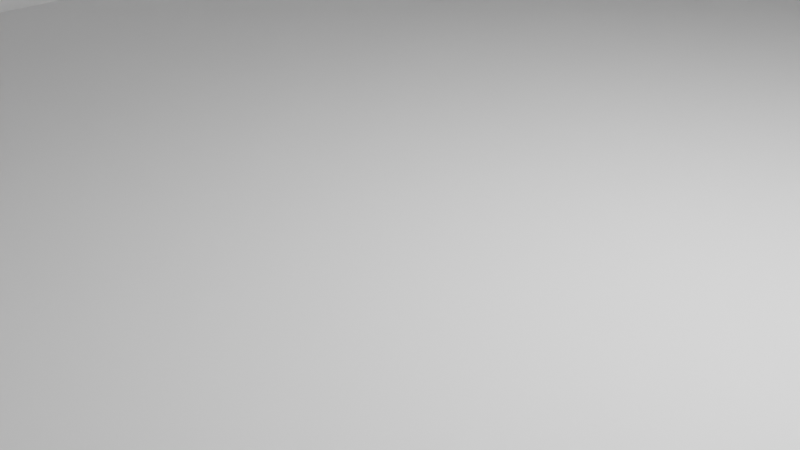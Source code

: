 # Source: frame-simple.blend  (saved by Blender 4.0.36; exported with 4.5.12 LTS)
import bpy
from mathutils import Matrix  # noqa: F401  (used for matrix-valued properties, if any)

bpy.ops.wm.read_factory_settings(use_empty=True)
scene = bpy.context.scene
scene.name = 'Scene'

# ---- collections
col_collection = bpy.data.collections.new('Collection'); scene.collection.children.link(col_collection)

# ---- world
world_world = bpy.data.worlds.new('World'); scene.world = world_world
world_world.use_nodes = True; world_world.node_tree.nodes.clear()
_N = world_world.node_tree.nodes; _L = world_world.node_tree.links
n0 = _N.new('ShaderNodeOutputWorld'); n0.name = 'World Output'; n0.location = (300, 300)
n1 = _N.new('ShaderNodeBackground'); n1.name = 'Background'; n1.location = (10, 300)
n1.inputs[0].default_value = (0.05088, 0.05088, 0.05088, 1.0)
_L.new(n1.outputs[0], n0.inputs[0])
n0.is_active_output = True
world_world.color = (0.05088, 0.05088, 0.05088)
world_world.use_sun_shadow = False
world_world.sun_shadow_jitter_overblur = 0.0

# ---- cameras
cam_camera = bpy.data.cameras.new('Camera')
cam_camera.clip_end = 100.0
cam_camera.ortho_scale = 7.314
cam_camera_001 = bpy.data.cameras.new('Camera.001')
cam_camera_001.clip_end = 100.0
cam_camera_001.ortho_scale = 7.314

# ---- lights
light_light = bpy.data.lights.new('Light', 'POINT')
light_light.transmission_factor = 0.0
light_light.use_soft_falloff = False
light_light.energy = 1000.0
light_light.shadow_soft_size = 0.1
light_light.shadow_maximum_resolution = 0.006
light_light.use_absolute_resolution = True
light_light_001 = bpy.data.lights.new('Light.001', 'POINT')
light_light_001.transmission_factor = 0.0
light_light_001.use_soft_falloff = False
light_light_001.energy = 1000.0
light_light_001.shadow_soft_size = 0.1
light_light_001.shadow_maximum_resolution = 0.006
light_light_001.use_absolute_resolution = True

# ---- meshes
me_cube_001 = bpy.data.meshes.new('Cube.001')
me_cube_001.from_pydata([(-0.5, -0.5, -0.5), (-0.5, -0.5, 0.5), (-0.5, 0.5, -0.5), (-0.5, 0.5, 0.5), (0.5, -0.5, -0.5), (0.5, -0.5, 0.5), (0.5, 0.5, -0.5), (0.5, 0.5, 0.5)], [], [(0, 1, 3, 2), (2, 3, 7, 6), (6, 7, 5, 4), (4, 5, 1, 0), (2, 6, 4, 0), (7, 3, 1, 5)])
_uv = me_cube_001.uv_layers.new(name='UVMap')
_uv.uv.foreach_set('vector', [0.375, 0.0, 0.625, 0.0, 0.625, 0.25, 0.375, 0.25, 0.375, 0.25, 0.625, 0.25, 0.625, 0.5, 0.375, 0.5, 0.375, 0.5, 0.625, 0.5, 0.625, 0.75, 0.375, 0.75, 0.375, 0.75, 0.625, 0.75, 0.625, 1.0, 0.375, 1.0, 0.125, 0.5, 0.375, 0.5, 0.375, 0.75, 0.125, 0.75, 0.625, 0.5, 0.875, 0.5, 0.875, 0.75, 0.625, 0.75])
me_cube_001.update()
me_cube_002 = bpy.data.meshes.new('Cube.002')
me_cube_002.from_pydata([(-0.5, -0.5, -0.5), (-0.2, -0.3, -0.3333), (-0.5, -0.5, 0.5), (-0.5, 0.5, -0.5), (-0.2, 0.3, -0.3333), (-0.5, 0.5, 0.5), (0.5, -0.5, -0.5), (0.5, -0.5, 0.5), (0.5, 0.5, -0.5), (0.5, 0.5, 0.5), (0.5, -0.3, 0.5), (0.5, 0.3, 0.5), (0.5, -0.3, -0.3333), (0.5, 0.3, -0.3333), (-0.2, 0.3, 0.5), (-0.2, -0.3, 0.5)], [], [(0, 2, 5, 3), (3, 5, 9, 8), (7, 6, 8, 9, 11, 13, 12, 10), (6, 7, 2, 0), (3, 8, 6, 0), (11, 9, 5, 2, 7, 10, 15, 14), (15, 1, 4, 14), (14, 4, 13, 11), (12, 1, 15, 10), (4, 1, 12, 13)])
me_cube_002.polygons.foreach_set('material_index', [0, 0, 0, 0, 0, 0, 11880, 11880, 11880, 11880])
_uv = me_cube_002.uv_layers.new(name='UVMap')
_uv.uv.foreach_set('vector', [0.375, 0.0, 0.625, 0.0, 0.625, 0.25, 0.375, 0.25, 0.375, 0.25, 0.625, 0.25, 0.625, 0.5, 0.375, 0.5, 0.625, 0.75, 0.375, 0.75, 0.375, 0.5, 0.625, 0.5, 0.625, 0.55, 0.4167, 0.55, 0.4167, 0.7, 0.625, 0.7, 0.375, 0.75, 0.625, 0.75, 0.625, 1.0, 0.375, 1.0, 0.125, 0.5, 0.375, 0.5, 0.375, 0.75, 0.125, 0.75, 0.625, 0.55, 0.625, 0.5, 0.875, 0.5, 0.875, 0.75, 0.625, 0.75, 0.625, 0.7, 0.8, 0.7, 0.8, 0.55, 0.5833, 0.0, 0.375, 0.0, 0.375, 0.25, 0.5833, 0.25, 0.5833, 0.25, 0.375, 0.25, 0.375, 0.425, 0.5833, 0.425, 0.375, 0.825, 0.375, 1.0, 0.5833, 1.0, 0.5833, 0.825, 0.125, 0.5, 0.125, 0.75, 0.3, 0.75, 0.3, 0.5])
me_cube_002.update()
me_cube_004 = bpy.data.meshes.new('Cube.004')
me_cube_004.from_pydata([(-0.5, -0.5, -0.5), (-0.5, -0.5, 0.5), (-0.5, 0.5, -0.5), (-0.5, 0.5, 0.5), (0.5, -0.5, -0.5), (0.5, -0.5, 0.5), (0.5, 0.5, -0.5), (0.5, 0.5, 0.5)], [], [(0, 1, 3, 2), (2, 3, 7, 6), (6, 7, 5, 4), (4, 5, 1, 0), (2, 6, 4, 0), (7, 3, 1, 5)])
_uv = me_cube_004.uv_layers.new(name='UVMap')
_uv.uv.foreach_set('vector', [0.375, 0.0, 0.625, 0.0, 0.625, 0.25, 0.375, 0.25, 0.375, 0.25, 0.625, 0.25, 0.625, 0.5, 0.375, 0.5, 0.375, 0.5, 0.625, 0.5, 0.625, 0.75, 0.375, 0.75, 0.375, 0.75, 0.625, 0.75, 0.625, 1.0, 0.375, 1.0, 0.125, 0.5, 0.375, 0.5, 0.375, 0.75, 0.125, 0.75, 0.625, 0.5, 0.875, 0.5, 0.875, 0.75, 0.625, 0.75])
me_cube_004.update()
me_cube_005 = bpy.data.meshes.new('Cube.005')
me_cube_005.from_pydata([(-0.5, -0.5, -0.5), (-0.5, -0.5, 0.5), (-0.5, 0.5, -0.5), (-0.5, 0.5, 0.5), (0.5, -0.5, -0.5), (0.5, -0.5, 0.5), (0.5, 0.5, -0.5), (0.5, 0.5, 0.5)], [], [(0, 1, 3, 2), (2, 3, 7, 6), (6, 7, 5, 4), (4, 5, 1, 0), (2, 6, 4, 0), (7, 3, 1, 5)])
_uv = me_cube_005.uv_layers.new(name='UVMap')
_uv.uv.foreach_set('vector', [0.375, 0.0, 0.625, 0.0, 0.625, 0.25, 0.375, 0.25, 0.375, 0.25, 0.625, 0.25, 0.625, 0.5, 0.375, 0.5, 0.375, 0.5, 0.625, 0.5, 0.625, 0.75, 0.375, 0.75, 0.375, 0.75, 0.625, 0.75, 0.625, 1.0, 0.375, 1.0, 0.125, 0.5, 0.375, 0.5, 0.375, 0.75, 0.125, 0.75, 0.625, 0.5, 0.875, 0.5, 0.875, 0.75, 0.625, 0.75])
me_cube_005.update()
me_cube_006 = bpy.data.meshes.new('Cube.006')
me_cube_006.from_pydata([(-0.5, -0.5, -0.5), (-0.5, -0.5, 0.5), (-0.5, 0.5, -0.5), (-0.5, 0.5, 0.5), (0.5, -0.5, -0.5), (0.5, -0.5, 0.5), (0.5, 0.5, -0.5), (0.5, 0.5, 0.5)], [], [(0, 1, 3, 2), (2, 3, 7, 6), (6, 7, 5, 4), (4, 5, 1, 0), (2, 6, 4, 0), (7, 3, 1, 5)])
_uv = me_cube_006.uv_layers.new(name='UVMap')
_uv.uv.foreach_set('vector', [0.375, 0.0, 0.625, 0.0, 0.625, 0.25, 0.375, 0.25, 0.375, 0.25, 0.625, 0.25, 0.625, 0.5, 0.375, 0.5, 0.375, 0.5, 0.625, 0.5, 0.625, 0.75, 0.375, 0.75, 0.375, 0.75, 0.625, 0.75, 0.625, 1.0, 0.375, 1.0, 0.125, 0.5, 0.375, 0.5, 0.375, 0.75, 0.125, 0.75, 0.625, 0.5, 0.875, 0.5, 0.875, 0.75, 0.625, 0.75])
me_cube_006.update()

# ---- objects
ob_light = bpy.data.objects.new('Light', light_light)
ob_camera = bpy.data.objects.new('Camera', cam_camera)
ob_base_foot = bpy.data.objects.new('base-foot', me_cube_001)
ob_base_support = bpy.data.objects.new('base-support', me_cube_002)
ob_light_001 = bpy.data.objects.new('Light.001', light_light_001)
ob_camera_001 = bpy.data.objects.new('Camera.001', cam_camera_001)
ob_base_foot_001 = bpy.data.objects.new('base-foot.001', me_cube_004)
ob_base_support_001 = bpy.data.objects.new('base-support.001', me_cube_005)
ob_hole_001 = bpy.data.objects.new('hole.001', me_cube_006)

# ---- transforms, parenting, visibility, modifiers, constraints
ob_light.location = (4.076, 1.005, 5.904)
ob_light.rotation_euler = (0.6503, 0.05522, 1.866)
ob_light.lock_rotations_4d = False
ob_light.empty_display_type = 'ARROWS'
ob_light.color = (0.0, 0.0, 0.0, 0.0)
ob_light.lineart.crease_threshold = 0.0
ob_camera.location = (7.359, -6.926, 4.958)
ob_camera.rotation_euler = (1.109, 0.0, 0.8149)
ob_camera.lock_rotations_4d = False
ob_camera.empty_display_type = 'ARROWS'
ob_camera.color = (0.0, 0.0, 0.0, 0.0)
ob_camera.display_type = 'WIRE'
ob_camera.lineart.crease_threshold = 0.0
ob_base_foot.location = (0.0, 0.0, 5.0)
ob_base_foot.scale = (20.0, 60.0, 10.0)
ob_base_support.location = (0.0, 0.0, 15.0)
ob_base_support.scale = (20.0, 30.0, 15.0)
ob_light_001.location = (-41.3, 1.005, 5.904)
ob_light_001.rotation_euler = (0.6503, 0.05522, 1.866)
ob_light_001.lock_rotations_4d = False
ob_light_001.empty_display_type = 'ARROWS'
ob_light_001.color = (0.0, 0.0, 0.0, 0.0)
ob_light_001.lineart.crease_threshold = 0.0
ob_camera_001.location = (-38.02, -6.926, 4.958)
ob_camera_001.rotation_euler = (1.109, 0.0, 0.8149)
ob_camera_001.lock_rotations_4d = False
ob_camera_001.empty_display_type = 'ARROWS'
ob_camera_001.color = (0.0, 0.0, 0.0, 0.0)
ob_camera_001.display_type = 'WIRE'
ob_camera_001.lineart.crease_threshold = 0.0
ob_base_foot_001.location = (-45.38, 0.0, 5.0)
ob_base_foot_001.scale = (20.0, 60.0, 10.0)
ob_base_support_001.location = (-45.38, 0.0, 15.0)
ob_base_support_001.scale = (20.0, 30.0, 15.0)
ob_hole_001.location = (-39.38, 0.0, 17.5)
ob_hole_001.scale = (20.0, 18.0, 15.0)

# ---- collection membership
col_collection.objects.link(ob_light)
col_collection.objects.link(ob_camera)
col_collection.objects.link(ob_base_foot)
col_collection.objects.link(ob_base_support)
col_collection.objects.link(ob_light_001)
col_collection.objects.link(ob_camera_001)
col_collection.objects.link(ob_base_foot_001)
col_collection.objects.link(ob_base_support_001)
col_collection.objects.link(ob_hole_001)

# ---- scene / render settings (as saved in the file)
scene.camera = ob_camera
scene.frame_start = 1; scene.frame_end = 250; scene.frame_set(1)
scene.render.engine = 'BLENDER_EEVEE_NEXT'
scene.cycles.sampling_pattern = 'TABULATED_SOBOL'
scene.view_settings.view_transform = 'Filmic'
bpy.context.view_layer.update()
